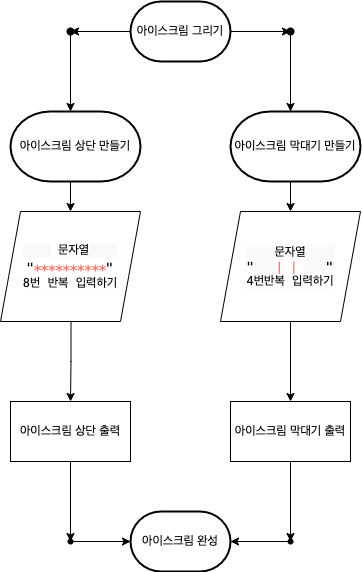

The diagram above was exported from draw.io. Its source (the exported page's mxGraphModel, read from the mxfile embedded in the PNG):
<mxGraphModel dx="469" dy="675" grid="1" gridSize="10" guides="1" tooltips="1" connect="1" arrows="1" fold="1" page="1" pageScale="1" pageWidth="827" pageHeight="1169" math="0" shadow="0">
  <root>
    <mxCell id="0" />
    <mxCell id="1" parent="0" />
    <mxCell id="54Wu9B7z_5bbS7SCBlU6-20" value="" style="edgeStyle=orthogonalEdgeStyle;rounded=0;orthogonalLoop=1;jettySize=auto;html=1;" edge="1" parent="1" source="54Wu9B7z_5bbS7SCBlU6-1" target="54Wu9B7z_5bbS7SCBlU6-16">
      <mxGeometry relative="1" as="geometry" />
    </mxCell>
    <mxCell id="54Wu9B7z_5bbS7SCBlU6-22" value="" style="edgeStyle=orthogonalEdgeStyle;rounded=0;orthogonalLoop=1;jettySize=auto;html=1;" edge="1" parent="1" source="54Wu9B7z_5bbS7SCBlU6-1" target="54Wu9B7z_5bbS7SCBlU6-21">
      <mxGeometry relative="1" as="geometry" />
    </mxCell>
    <mxCell id="54Wu9B7z_5bbS7SCBlU6-1" value="아이스크림 그리기" style="strokeWidth=2;html=1;shape=mxgraph.flowchart.terminator;whiteSpace=wrap;" vertex="1" parent="1">
      <mxGeometry x="290" y="100" width="100" height="60" as="geometry" />
    </mxCell>
    <mxCell id="54Wu9B7z_5bbS7SCBlU6-2" value="아이스크림 완성" style="strokeWidth=2;html=1;shape=mxgraph.flowchart.terminator;whiteSpace=wrap;" vertex="1" parent="1">
      <mxGeometry x="290" y="610" width="100" height="60" as="geometry" />
    </mxCell>
    <mxCell id="54Wu9B7z_5bbS7SCBlU6-38" value="" style="edgeStyle=orthogonalEdgeStyle;rounded=0;orthogonalLoop=1;jettySize=auto;html=1;fontColor=#FFFFFF;" edge="1" parent="1" source="54Wu9B7z_5bbS7SCBlU6-3" target="54Wu9B7z_5bbS7SCBlU6-37">
      <mxGeometry relative="1" as="geometry" />
    </mxCell>
    <mxCell id="54Wu9B7z_5bbS7SCBlU6-3" value="아이스크림 상단 출력" style="rounded=0;whiteSpace=wrap;html=1;" vertex="1" parent="1">
      <mxGeometry x="170" y="500" width="120" height="60" as="geometry" />
    </mxCell>
    <mxCell id="54Wu9B7z_5bbS7SCBlU6-41" value="" style="edgeStyle=orthogonalEdgeStyle;rounded=0;orthogonalLoop=1;jettySize=auto;html=1;fontColor=#FFFFFF;" edge="1" parent="1" source="54Wu9B7z_5bbS7SCBlU6-4" target="54Wu9B7z_5bbS7SCBlU6-40">
      <mxGeometry relative="1" as="geometry" />
    </mxCell>
    <mxCell id="54Wu9B7z_5bbS7SCBlU6-4" value="아이스크림 막대기 출력" style="rounded=0;whiteSpace=wrap;html=1;" vertex="1" parent="1">
      <mxGeometry x="390" y="500" width="120" height="60" as="geometry" />
    </mxCell>
    <mxCell id="54Wu9B7z_5bbS7SCBlU6-26" value="" style="edgeStyle=orthogonalEdgeStyle;rounded=0;orthogonalLoop=1;jettySize=auto;html=1;fontColor=#FFFFFF;" edge="1" parent="1">
      <mxGeometry relative="1" as="geometry">
        <mxPoint x="450" y="270" as="sourcePoint" />
        <mxPoint x="450" y="310" as="targetPoint" />
      </mxGeometry>
    </mxCell>
    <mxCell id="54Wu9B7z_5bbS7SCBlU6-35" value="" style="edgeStyle=orthogonalEdgeStyle;rounded=0;orthogonalLoop=1;jettySize=auto;html=1;fontColor=#FFFFFF;" edge="1" parent="1" target="54Wu9B7z_5bbS7SCBlU6-3">
      <mxGeometry relative="1" as="geometry">
        <mxPoint x="230.5" y="420" as="sourcePoint" />
      </mxGeometry>
    </mxCell>
    <mxCell id="54Wu9B7z_5bbS7SCBlU6-18" value="" style="edgeStyle=orthogonalEdgeStyle;rounded=0;orthogonalLoop=1;jettySize=auto;html=1;" edge="1" parent="1" source="54Wu9B7z_5bbS7SCBlU6-16">
      <mxGeometry relative="1" as="geometry">
        <mxPoint x="230" y="210" as="targetPoint" />
      </mxGeometry>
    </mxCell>
    <mxCell id="54Wu9B7z_5bbS7SCBlU6-16" value="" style="shape=waypoint;size=6;pointerEvents=1;points=[];fillColor=rgb(255, 255, 255);resizable=0;rotatable=0;perimeter=centerPerimeter;snapToPoint=1;strokeWidth=2;" vertex="1" parent="1">
      <mxGeometry x="210" y="110" width="40" height="40" as="geometry" />
    </mxCell>
    <mxCell id="54Wu9B7z_5bbS7SCBlU6-23" value="" style="edgeStyle=orthogonalEdgeStyle;rounded=0;orthogonalLoop=1;jettySize=auto;html=1;" edge="1" parent="1" source="54Wu9B7z_5bbS7SCBlU6-21">
      <mxGeometry relative="1" as="geometry">
        <mxPoint x="450" y="210" as="targetPoint" />
      </mxGeometry>
    </mxCell>
    <mxCell id="54Wu9B7z_5bbS7SCBlU6-21" value="" style="shape=waypoint;size=6;pointerEvents=1;points=[];fillColor=rgb(255, 255, 255);resizable=0;rotatable=0;perimeter=centerPerimeter;snapToPoint=1;strokeWidth=2;" vertex="1" parent="1">
      <mxGeometry x="430" y="110" width="40" height="40" as="geometry" />
    </mxCell>
    <mxCell id="54Wu9B7z_5bbS7SCBlU6-36" value="" style="edgeStyle=orthogonalEdgeStyle;rounded=0;orthogonalLoop=1;jettySize=auto;html=1;fontColor=#FFFFFF;" edge="1" parent="1" target="54Wu9B7z_5bbS7SCBlU6-4">
      <mxGeometry relative="1" as="geometry">
        <mxPoint x="450" y="420" as="sourcePoint" />
      </mxGeometry>
    </mxCell>
    <mxCell id="54Wu9B7z_5bbS7SCBlU6-39" value="" style="edgeStyle=orthogonalEdgeStyle;rounded=0;orthogonalLoop=1;jettySize=auto;html=1;fontColor=#FFFFFF;" edge="1" parent="1" source="54Wu9B7z_5bbS7SCBlU6-37" target="54Wu9B7z_5bbS7SCBlU6-2">
      <mxGeometry relative="1" as="geometry" />
    </mxCell>
    <mxCell id="54Wu9B7z_5bbS7SCBlU6-37" value="" style="shape=waypoint;size=6;pointerEvents=1;points=[];fillColor=rgb(255, 255, 255);resizable=0;rotatable=0;perimeter=centerPerimeter;snapToPoint=1;rounded=0;" vertex="1" parent="1">
      <mxGeometry x="210" y="620" width="40" height="40" as="geometry" />
    </mxCell>
    <mxCell id="54Wu9B7z_5bbS7SCBlU6-42" value="" style="edgeStyle=orthogonalEdgeStyle;rounded=0;orthogonalLoop=1;jettySize=auto;html=1;fontColor=#FFFFFF;" edge="1" parent="1" source="54Wu9B7z_5bbS7SCBlU6-40" target="54Wu9B7z_5bbS7SCBlU6-2">
      <mxGeometry relative="1" as="geometry" />
    </mxCell>
    <mxCell id="54Wu9B7z_5bbS7SCBlU6-40" value="" style="shape=waypoint;size=6;pointerEvents=1;points=[];fillColor=rgb(255, 255, 255);resizable=0;rotatable=0;perimeter=centerPerimeter;snapToPoint=1;rounded=0;" vertex="1" parent="1">
      <mxGeometry x="430" y="620" width="40" height="40" as="geometry" />
    </mxCell>
    <mxCell id="54Wu9B7z_5bbS7SCBlU6-48" value="&lt;p class=&quot;p1&quot; style=&quot;font-size: 12px ; background-color: rgb(248 , 249 , 250) ; margin: 0px ; font-stretch: normal ; line-height: normal ; font-family: &amp;#34;menlo&amp;#34; ; color: rgb(252 , 116 , 103)&quot;&gt;&lt;span style=&quot;color: rgb(0 , 0 , 0) ; background-color: rgb(255 , 255 , 255)&quot;&gt;&amp;nbsp;문자열&lt;/span&gt;&lt;/p&gt;&lt;span style=&quot;font-size: 12px ; font-family: &amp;#34;menlo&amp;#34;&quot;&gt;&quot;&lt;/span&gt;&lt;span style=&quot;font-size: 12px ; color: rgb(252 , 116 , 103) ; font-family: &amp;#34;menlo&amp;#34;&quot;&gt;**********&lt;/span&gt;&lt;span style=&quot;font-size: 12px ; font-family: &amp;#34;menlo&amp;#34;&quot;&gt;&quot;&lt;/span&gt;&lt;p class=&quot;p1&quot; style=&quot;font-size: 12px ; background-color: rgb(248 , 249 , 250) ; margin: 0px ; font-stretch: normal ; line-height: normal ; font-family: &amp;#34;menlo&amp;#34;&quot;&gt;&lt;span style=&quot;background-color: rgb(255 , 255 , 255)&quot;&gt;8번 반복 입력하기&lt;/span&gt;&lt;/p&gt;" style="shape=parallelogram;perimeter=parallelogramPerimeter;whiteSpace=wrap;html=1;fixedSize=1;labelBackgroundColor=#FFFFFF;fontSize=15;fontColor=#000000;" vertex="1" parent="1">
      <mxGeometry x="160" y="310" width="140" height="110" as="geometry" />
    </mxCell>
    <mxCell id="54Wu9B7z_5bbS7SCBlU6-49" value="&lt;p class=&quot;p1&quot; style=&quot;font-size: 12px ; background-color: rgb(248 , 249 , 250) ; margin: 0px ; font-stretch: normal ; line-height: normal ; font-family: &amp;#34;menlo&amp;#34; ; color: rgb(252 , 116 , 103)&quot;&gt;&lt;span style=&quot;color: rgb(0 , 0 , 0) ; background-color: rgb(255 , 255 , 255)&quot;&gt;문자열&lt;/span&gt;&lt;span style=&quot;color: rgb(0 , 0 , 0) ; background-color: rgb(255 , 255 , 255)&quot;&gt;&lt;br&gt;&quot;&lt;/span&gt;&lt;span class=&quot;Apple-converted-space&quot;&gt;&amp;nbsp; &amp;nbsp;&lt;/span&gt;&lt;span style=&quot;background-color: rgb(255 , 255 , 255)&quot;&gt;| |&amp;nbsp;&lt;/span&gt;&lt;span class=&quot;Apple-converted-space&quot;&gt;&amp;nbsp; &amp;nbsp;&lt;/span&gt;&lt;span style=&quot;color: rgb(0 , 0 , 0) ; background-color: rgb(255 , 255 , 255)&quot;&gt;&quot;&lt;br&gt;4번반복 입력하기&lt;/span&gt;&lt;br&gt;&lt;/p&gt;" style="shape=parallelogram;perimeter=parallelogramPerimeter;whiteSpace=wrap;html=1;fixedSize=1;labelBackgroundColor=#FFFFFF;fontSize=15;fontColor=#000000;" vertex="1" parent="1">
      <mxGeometry x="380" y="310" width="140" height="110" as="geometry" />
    </mxCell>
    <mxCell id="54Wu9B7z_5bbS7SCBlU6-52" value="" style="edgeStyle=orthogonalEdgeStyle;rounded=0;orthogonalLoop=1;jettySize=auto;html=1;fontSize=15;fontColor=#000000;" edge="1" parent="1" target="54Wu9B7z_5bbS7SCBlU6-48">
      <mxGeometry relative="1" as="geometry">
        <mxPoint x="230" y="280" as="sourcePoint" />
      </mxGeometry>
    </mxCell>
    <mxCell id="54Wu9B7z_5bbS7SCBlU6-53" value="아이스크림 막대기 만들기" style="strokeWidth=2;html=1;shape=mxgraph.flowchart.terminator;whiteSpace=wrap;" vertex="1" parent="1">
      <mxGeometry x="390" y="210" width="130" height="70" as="geometry" />
    </mxCell>
    <mxCell id="54Wu9B7z_5bbS7SCBlU6-54" value="아이스크림 상단 만들기" style="strokeWidth=2;html=1;shape=mxgraph.flowchart.terminator;whiteSpace=wrap;" vertex="1" parent="1">
      <mxGeometry x="170" y="210" width="130" height="70" as="geometry" />
    </mxCell>
  </root>
</mxGraphModel>